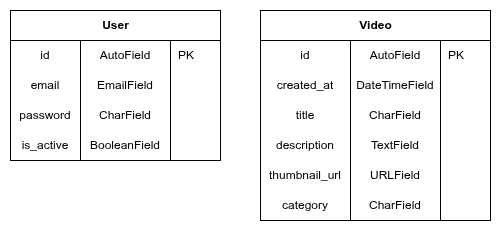

The diagram above was exported from draw.io. Its source (the exported page's mxGraphModel, read from the mxfile embedded in the PNG):
<mxGraphModel dx="2029" dy="609" grid="1" gridSize="10" guides="1" tooltips="1" connect="1" arrows="1" fold="1" page="1" pageScale="1" pageWidth="1169" pageHeight="827" background="#ffffff" math="0" shadow="0">
  <root>
    <mxCell id="0" />
    <mxCell id="1" parent="0" />
    <mxCell id="6" value="User" style="shape=table;startSize=30;container=1;collapsible=1;childLayout=tableLayout;fixedRows=1;rowLines=0;fontStyle=1;align=center;resizeLast=1;html=1;" vertex="1" parent="1">
      <mxGeometry x="-10" y="374" width="210" height="150" as="geometry" />
    </mxCell>
    <mxCell id="10" value="" style="shape=tableRow;horizontal=0;startSize=0;swimlaneHead=0;swimlaneBody=0;fillColor=none;collapsible=0;dropTarget=0;points=[[0,0.5],[1,0.5]];portConstraint=eastwest;top=0;left=0;right=0;bottom=0;" vertex="1" parent="6">
      <mxGeometry y="30" width="210" height="30" as="geometry" />
    </mxCell>
    <mxCell id="20" value="id" style="shape=partialRectangle;connectable=0;fillColor=none;top=0;left=0;bottom=0;right=0;editable=1;overflow=hidden;align=center;whiteSpace=wrap;" vertex="1" parent="10">
      <mxGeometry width="70" height="30" as="geometry">
        <mxRectangle width="70" height="30" as="alternateBounds" />
      </mxGeometry>
    </mxCell>
    <mxCell id="11" value="AutoField" style="shape=partialRectangle;connectable=0;fillColor=none;top=0;left=0;bottom=0;right=0;editable=1;overflow=hidden;whiteSpace=wrap;html=1;" vertex="1" parent="10">
      <mxGeometry x="70" width="90" height="30" as="geometry">
        <mxRectangle width="90" height="30" as="alternateBounds" />
      </mxGeometry>
    </mxCell>
    <mxCell id="12" value="PK" style="shape=partialRectangle;connectable=0;fillColor=none;top=0;left=0;bottom=0;right=0;align=left;spacingLeft=6;overflow=hidden;whiteSpace=wrap;html=1;" vertex="1" parent="10">
      <mxGeometry x="160" width="50" height="30" as="geometry">
        <mxRectangle width="50" height="30" as="alternateBounds" />
      </mxGeometry>
    </mxCell>
    <mxCell id="13" value="" style="shape=tableRow;horizontal=0;startSize=0;swimlaneHead=0;swimlaneBody=0;fillColor=none;collapsible=0;dropTarget=0;points=[[0,0.5],[1,0.5]];portConstraint=eastwest;top=0;left=0;right=0;bottom=0;" vertex="1" parent="6">
      <mxGeometry y="60" width="210" height="30" as="geometry" />
    </mxCell>
    <mxCell id="21" value="email" style="shape=partialRectangle;connectable=0;fillColor=none;top=0;left=0;bottom=0;right=0;editable=1;overflow=hidden;whiteSpace=wrap;html=1;" vertex="1" parent="13">
      <mxGeometry width="70" height="30" as="geometry">
        <mxRectangle width="70" height="30" as="alternateBounds" />
      </mxGeometry>
    </mxCell>
    <mxCell id="14" value="EmailField" style="shape=partialRectangle;connectable=0;fillColor=none;top=0;left=0;bottom=0;right=0;editable=1;overflow=hidden;whiteSpace=wrap;html=1;" vertex="1" parent="13">
      <mxGeometry x="70" width="90" height="30" as="geometry">
        <mxRectangle width="90" height="30" as="alternateBounds" />
      </mxGeometry>
    </mxCell>
    <mxCell id="15" value="" style="shape=partialRectangle;connectable=0;fillColor=none;top=0;left=0;bottom=0;right=0;align=left;spacingLeft=6;overflow=hidden;whiteSpace=wrap;html=1;" vertex="1" parent="13">
      <mxGeometry x="160" width="50" height="30" as="geometry">
        <mxRectangle width="50" height="30" as="alternateBounds" />
      </mxGeometry>
    </mxCell>
    <mxCell id="16" value="" style="shape=tableRow;horizontal=0;startSize=0;swimlaneHead=0;swimlaneBody=0;fillColor=none;collapsible=0;dropTarget=0;points=[[0,0.5],[1,0.5]];portConstraint=eastwest;top=0;left=0;right=0;bottom=0;" vertex="1" parent="6">
      <mxGeometry y="90" width="210" height="30" as="geometry" />
    </mxCell>
    <mxCell id="22" value="password" style="shape=partialRectangle;connectable=0;fillColor=none;top=0;left=0;bottom=0;right=0;editable=1;overflow=hidden;whiteSpace=wrap;html=1;" vertex="1" parent="16">
      <mxGeometry width="70" height="30" as="geometry">
        <mxRectangle width="70" height="30" as="alternateBounds" />
      </mxGeometry>
    </mxCell>
    <mxCell id="17" value="CharField" style="shape=partialRectangle;connectable=0;fillColor=none;top=0;left=0;bottom=0;right=0;editable=1;overflow=hidden;whiteSpace=wrap;html=1;" vertex="1" parent="16">
      <mxGeometry x="70" width="90" height="30" as="geometry">
        <mxRectangle width="90" height="30" as="alternateBounds" />
      </mxGeometry>
    </mxCell>
    <mxCell id="18" value="" style="shape=partialRectangle;connectable=0;fillColor=none;top=0;left=0;bottom=0;right=0;align=left;spacingLeft=6;overflow=hidden;whiteSpace=wrap;html=1;" vertex="1" parent="16">
      <mxGeometry x="160" width="50" height="30" as="geometry">
        <mxRectangle width="50" height="30" as="alternateBounds" />
      </mxGeometry>
    </mxCell>
    <mxCell id="50" style="shape=tableRow;horizontal=0;startSize=0;swimlaneHead=0;swimlaneBody=0;fillColor=none;collapsible=0;dropTarget=0;points=[[0,0.5],[1,0.5]];portConstraint=eastwest;top=0;left=0;right=0;bottom=0;" vertex="1" parent="6">
      <mxGeometry y="120" width="210" height="30" as="geometry" />
    </mxCell>
    <mxCell id="51" value="is_active" style="shape=partialRectangle;connectable=0;fillColor=none;top=0;left=0;bottom=0;right=0;editable=1;overflow=hidden;whiteSpace=wrap;html=1;" vertex="1" parent="50">
      <mxGeometry width="70" height="30" as="geometry">
        <mxRectangle width="70" height="30" as="alternateBounds" />
      </mxGeometry>
    </mxCell>
    <mxCell id="52" value="BooleanField" style="shape=partialRectangle;connectable=0;fillColor=none;top=0;left=0;bottom=0;right=0;editable=1;overflow=hidden;whiteSpace=wrap;html=1;" vertex="1" parent="50">
      <mxGeometry x="70" width="90" height="30" as="geometry">
        <mxRectangle width="90" height="30" as="alternateBounds" />
      </mxGeometry>
    </mxCell>
    <mxCell id="53" style="shape=partialRectangle;connectable=0;fillColor=none;top=0;left=0;bottom=0;right=0;align=left;spacingLeft=6;overflow=hidden;whiteSpace=wrap;html=1;" vertex="1" parent="50">
      <mxGeometry x="160" width="50" height="30" as="geometry">
        <mxRectangle width="50" height="30" as="alternateBounds" />
      </mxGeometry>
    </mxCell>
    <mxCell id="23" value="Video" style="shape=table;startSize=30;container=1;collapsible=1;childLayout=tableLayout;fixedRows=1;rowLines=0;fontStyle=1;align=center;resizeLast=1;html=1;" vertex="1" parent="1">
      <mxGeometry x="240" y="374" width="230" height="210" as="geometry" />
    </mxCell>
    <mxCell id="24" value="" style="shape=tableRow;horizontal=0;startSize=0;swimlaneHead=0;swimlaneBody=0;fillColor=none;collapsible=0;dropTarget=0;points=[[0,0.5],[1,0.5]];portConstraint=eastwest;top=0;left=0;right=0;bottom=0;" vertex="1" parent="23">
      <mxGeometry y="30" width="230" height="30" as="geometry" />
    </mxCell>
    <mxCell id="25" value="id" style="shape=partialRectangle;connectable=0;fillColor=none;top=0;left=0;bottom=0;right=0;editable=1;overflow=hidden;whiteSpace=wrap;align=center;strokeColor=default;verticalAlign=middle;fontFamily=Helvetica;fontSize=12;fontColor=default;html=1;" vertex="1" parent="24">
      <mxGeometry width="90" height="30" as="geometry">
        <mxRectangle width="90" height="30" as="alternateBounds" />
      </mxGeometry>
    </mxCell>
    <mxCell id="26" value="AutoField" style="shape=partialRectangle;connectable=0;fillColor=none;top=0;left=0;bottom=0;right=0;editable=1;overflow=hidden;whiteSpace=wrap;html=1;" vertex="1" parent="24">
      <mxGeometry x="90" width="90" height="30" as="geometry">
        <mxRectangle width="90" height="30" as="alternateBounds" />
      </mxGeometry>
    </mxCell>
    <mxCell id="27" value="PK" style="shape=partialRectangle;connectable=0;fillColor=none;top=0;left=0;bottom=0;right=0;align=left;spacingLeft=6;overflow=hidden;whiteSpace=wrap;html=1;" vertex="1" parent="24">
      <mxGeometry x="180" width="50" height="30" as="geometry">
        <mxRectangle width="50" height="30" as="alternateBounds" />
      </mxGeometry>
    </mxCell>
    <mxCell id="28" value="" style="shape=tableRow;horizontal=0;startSize=0;swimlaneHead=0;swimlaneBody=0;fillColor=none;collapsible=0;dropTarget=0;points=[[0,0.5],[1,0.5]];portConstraint=eastwest;top=0;left=0;right=0;bottom=0;" vertex="1" parent="23">
      <mxGeometry y="60" width="230" height="30" as="geometry" />
    </mxCell>
    <mxCell id="29" value="created_at" style="shape=partialRectangle;connectable=0;fillColor=none;top=0;left=0;bottom=0;right=0;editable=1;overflow=hidden;whiteSpace=wrap;html=1;" vertex="1" parent="28">
      <mxGeometry width="90" height="30" as="geometry">
        <mxRectangle width="90" height="30" as="alternateBounds" />
      </mxGeometry>
    </mxCell>
    <mxCell id="30" value="DateTimeField" style="shape=partialRectangle;connectable=0;fillColor=none;top=0;left=0;bottom=0;right=0;editable=1;overflow=hidden;whiteSpace=wrap;html=1;" vertex="1" parent="28">
      <mxGeometry x="90" width="90" height="30" as="geometry">
        <mxRectangle width="90" height="30" as="alternateBounds" />
      </mxGeometry>
    </mxCell>
    <mxCell id="31" value="" style="shape=partialRectangle;connectable=0;fillColor=none;top=0;left=0;bottom=0;right=0;align=left;spacingLeft=6;overflow=hidden;whiteSpace=wrap;html=1;" vertex="1" parent="28">
      <mxGeometry x="180" width="50" height="30" as="geometry">
        <mxRectangle width="50" height="30" as="alternateBounds" />
      </mxGeometry>
    </mxCell>
    <mxCell id="32" value="" style="shape=tableRow;horizontal=0;startSize=0;swimlaneHead=0;swimlaneBody=0;fillColor=none;collapsible=0;dropTarget=0;points=[[0,0.5],[1,0.5]];portConstraint=eastwest;top=0;left=0;right=0;bottom=0;" vertex="1" parent="23">
      <mxGeometry y="90" width="230" height="30" as="geometry" />
    </mxCell>
    <mxCell id="33" value="title" style="shape=partialRectangle;connectable=0;fillColor=none;top=0;left=0;bottom=0;right=0;editable=1;overflow=hidden;whiteSpace=wrap;html=1;" vertex="1" parent="32">
      <mxGeometry width="90" height="30" as="geometry">
        <mxRectangle width="90" height="30" as="alternateBounds" />
      </mxGeometry>
    </mxCell>
    <mxCell id="34" value="CharField" style="shape=partialRectangle;connectable=0;fillColor=none;top=0;left=0;bottom=0;right=0;editable=1;overflow=hidden;whiteSpace=wrap;html=1;" vertex="1" parent="32">
      <mxGeometry x="90" width="90" height="30" as="geometry">
        <mxRectangle width="90" height="30" as="alternateBounds" />
      </mxGeometry>
    </mxCell>
    <mxCell id="35" value="" style="shape=partialRectangle;connectable=0;fillColor=none;top=0;left=0;bottom=0;right=0;align=left;spacingLeft=6;overflow=hidden;whiteSpace=wrap;html=1;" vertex="1" parent="32">
      <mxGeometry x="180" width="50" height="30" as="geometry">
        <mxRectangle width="50" height="30" as="alternateBounds" />
      </mxGeometry>
    </mxCell>
    <mxCell id="37" style="shape=tableRow;horizontal=0;startSize=0;swimlaneHead=0;swimlaneBody=0;fillColor=none;collapsible=0;dropTarget=0;points=[[0,0.5],[1,0.5]];portConstraint=eastwest;top=0;left=0;right=0;bottom=0;" vertex="1" parent="23">
      <mxGeometry y="120" width="230" height="30" as="geometry" />
    </mxCell>
    <mxCell id="38" value="description" style="shape=partialRectangle;connectable=0;fillColor=none;top=0;left=0;bottom=0;right=0;editable=1;overflow=hidden;whiteSpace=wrap;html=1;" vertex="1" parent="37">
      <mxGeometry width="90" height="30" as="geometry">
        <mxRectangle width="90" height="30" as="alternateBounds" />
      </mxGeometry>
    </mxCell>
    <mxCell id="39" value="TextField" style="shape=partialRectangle;connectable=0;fillColor=none;top=0;left=0;bottom=0;right=0;editable=1;overflow=hidden;whiteSpace=wrap;html=1;" vertex="1" parent="37">
      <mxGeometry x="90" width="90" height="30" as="geometry">
        <mxRectangle width="90" height="30" as="alternateBounds" />
      </mxGeometry>
    </mxCell>
    <mxCell id="40" style="shape=partialRectangle;connectable=0;fillColor=none;top=0;left=0;bottom=0;right=0;align=left;spacingLeft=6;overflow=hidden;whiteSpace=wrap;html=1;" vertex="1" parent="37">
      <mxGeometry x="180" width="50" height="30" as="geometry">
        <mxRectangle width="50" height="30" as="alternateBounds" />
      </mxGeometry>
    </mxCell>
    <mxCell id="41" style="shape=tableRow;horizontal=0;startSize=0;swimlaneHead=0;swimlaneBody=0;fillColor=none;collapsible=0;dropTarget=0;points=[[0,0.5],[1,0.5]];portConstraint=eastwest;top=0;left=0;right=0;bottom=0;" vertex="1" parent="23">
      <mxGeometry y="150" width="230" height="30" as="geometry" />
    </mxCell>
    <mxCell id="42" value="thumbnail_url" style="shape=partialRectangle;connectable=0;fillColor=none;top=0;left=0;bottom=0;right=0;editable=1;overflow=hidden;whiteSpace=wrap;html=1;" vertex="1" parent="41">
      <mxGeometry width="90" height="30" as="geometry">
        <mxRectangle width="90" height="30" as="alternateBounds" />
      </mxGeometry>
    </mxCell>
    <mxCell id="43" value="URLField" style="shape=partialRectangle;connectable=0;fillColor=none;top=0;left=0;bottom=0;right=0;editable=1;overflow=hidden;whiteSpace=wrap;html=1;" vertex="1" parent="41">
      <mxGeometry x="90" width="90" height="30" as="geometry">
        <mxRectangle width="90" height="30" as="alternateBounds" />
      </mxGeometry>
    </mxCell>
    <mxCell id="44" style="shape=partialRectangle;connectable=0;fillColor=none;top=0;left=0;bottom=0;right=0;align=left;spacingLeft=6;overflow=hidden;whiteSpace=wrap;html=1;" vertex="1" parent="41">
      <mxGeometry x="180" width="50" height="30" as="geometry">
        <mxRectangle width="50" height="30" as="alternateBounds" />
      </mxGeometry>
    </mxCell>
    <mxCell id="46" style="shape=tableRow;horizontal=0;startSize=0;swimlaneHead=0;swimlaneBody=0;fillColor=none;collapsible=0;dropTarget=0;points=[[0,0.5],[1,0.5]];portConstraint=eastwest;top=0;left=0;right=0;bottom=0;" vertex="1" parent="23">
      <mxGeometry y="180" width="230" height="30" as="geometry" />
    </mxCell>
    <mxCell id="47" value="category" style="shape=partialRectangle;connectable=0;fillColor=none;top=0;left=0;bottom=0;right=0;editable=1;overflow=hidden;whiteSpace=wrap;html=1;" vertex="1" parent="46">
      <mxGeometry width="90" height="30" as="geometry">
        <mxRectangle width="90" height="30" as="alternateBounds" />
      </mxGeometry>
    </mxCell>
    <mxCell id="48" value="CharField" style="shape=partialRectangle;connectable=0;fillColor=none;top=0;left=0;bottom=0;right=0;editable=1;overflow=hidden;whiteSpace=wrap;html=1;" vertex="1" parent="46">
      <mxGeometry x="90" width="90" height="30" as="geometry">
        <mxRectangle width="90" height="30" as="alternateBounds" />
      </mxGeometry>
    </mxCell>
    <mxCell id="49" style="shape=partialRectangle;connectable=0;fillColor=none;top=0;left=0;bottom=0;right=0;align=left;spacingLeft=6;overflow=hidden;whiteSpace=wrap;html=1;" vertex="1" parent="46">
      <mxGeometry x="180" width="50" height="30" as="geometry">
        <mxRectangle width="50" height="30" as="alternateBounds" />
      </mxGeometry>
    </mxCell>
  </root>
</mxGraphModel>